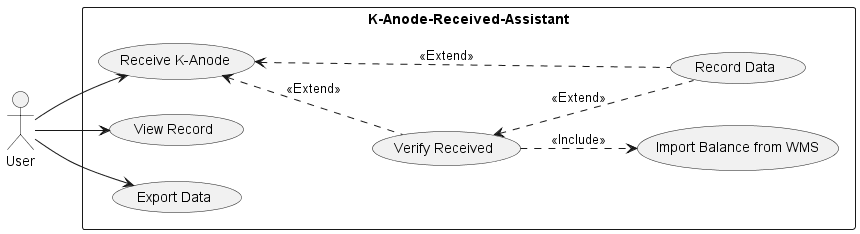

The diagram above was rendered by PlantUML. Its source (embedded in the PNG):
@startuml UseCase
left to right direction
rectangle K-Anode-Received-Assistant {
    usecase "Receive K-Anode" as receive
    usecase "Verify Received" as verify
    usecase "Record Data" as record
    usecase "View Record" as view
    usecase "Export Data" as export
    usecase "Import Balance from WMS" as import
}
User --> receive

receive <.. verify : <<Extend>>
verify ..> import : <<Include>>

record .up.> receive : <<Extend>>
record .up.> verify : <<Extend>>

User --> view
User --> export
@enduml